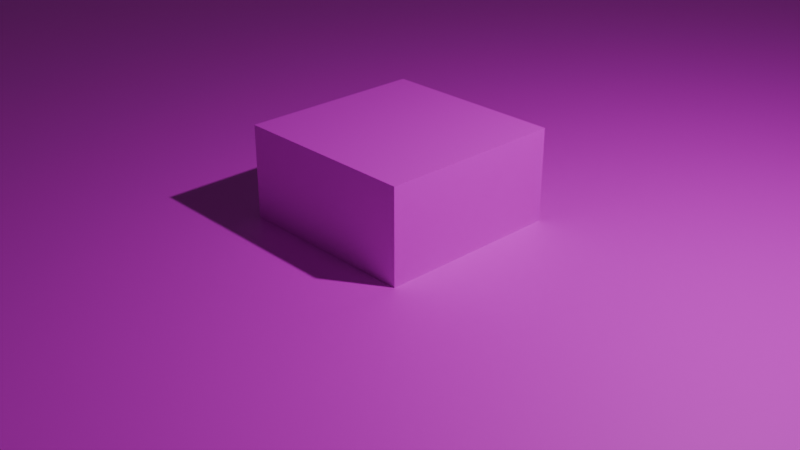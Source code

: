 # Source: CollisionTest.blend  (saved by Blender 4.1.24; exported with 4.5.12 LTS)
import bpy
from mathutils import Matrix  # noqa: F401  (used for matrix-valued properties, if any)

bpy.ops.wm.read_factory_settings(use_empty=True)
scene = bpy.context.scene
scene.name = 'Scene'

# ---- collections
col_collection = bpy.data.collections.new('Collection'); scene.collection.children.link(col_collection)

# ---- images (referenced by path relative to the original .blend; pixels are not part of the script)
import os
ASSET_DIR = os.environ.get("B2B_ASSET_DIR", "")  # directory of the original .blend (textures are referenced by path, not embedded)
HERE = os.path.dirname(os.path.abspath(__file__))  # packed textures are extracted next to this script under _unpacked/

def load_image(name, relpath, width, height, colorspace="sRGB"):
    """Load a texture the original file referenced (path relative to the .blend, or extracted next to this script)."""
    p = next((c for c in (os.path.join(HERE, relpath), os.path.join(ASSET_DIR, relpath)) if relpath and os.path.exists(c)), "")
    if p:
        img = bpy.data.images.load(p, check_existing=True)
        img.name = name
    else:  # same state as the original file: an image datablock whose file is absent (Cycles renders it pink)
        img = bpy.data.images.new(name, width, height)
        img.source = "FILE"
        img.filepath = "//" + (relpath or name)
    img.colorspace_settings.name = colorspace
    return img
img_ground_png = load_image('Ground.png', 'Grass/Ground.png', 1024, 1024, 'sRGB')
img_cube_png = load_image('Cube.png', 'Cube/Cube.png', 1024, 1024, 'sRGB')

# ---- materials (node trees are filled in below, after node groups)
mat_004 = bpy.data.materials.new('マテリアル.004')
mat_004.use_transparent_shadow = False
mat_004.roughness = 0.5
mat_material = bpy.data.materials.new('Material')
mat_material.use_transparent_shadow = False
mat_material.roughness = 0.5

# ---- material node trees
mat_004.use_nodes = True; mat_004.node_tree.nodes.clear()
_N = mat_004.node_tree.nodes; _L = mat_004.node_tree.links
n0 = _N.new('ShaderNodeBsdfPrincipled'); n0.name = 'プリンシプルBSDF'; n0.location = (0, 300)
n0.inputs[27].default_value = (0.0, 0.0, 0.0, 1.0)
n1 = _N.new('ShaderNodeOutputMaterial'); n1.name = 'マテリアル出力'; n1.location = (280, 300)
n2 = _N.new('ShaderNodeTexImage'); n2.name = '画像テクスチャ'; n2.location = (-480, 300)
n2.image = img_ground_png
_L.new(n0.outputs[0], n1.inputs[0])
_L.new(n2.outputs[0], n0.inputs[0])
n1.is_active_output = True
mat_material.use_nodes = True; mat_material.node_tree.nodes.clear()
_N = mat_material.node_tree.nodes; _L = mat_material.node_tree.links
n0 = _N.new('ShaderNodeBsdfPrincipled'); n0.name = 'プリンシプルBSDF'; n0.location = (0, 300)
n0.inputs[3].default_value = 1.45
n0.inputs[27].default_value = (0.0, 0.0, 0.0, 1.0)
n1 = _N.new('ShaderNodeOutputMaterial'); n1.name = 'マテリアル出力'; n1.location = (280, 300)
n2 = _N.new('ShaderNodeTexImage'); n2.name = '画像テクスチャ'; n2.location = (-480, 300)
n2.image = img_cube_png
_L.new(n2.outputs[0], n0.inputs[0])
_L.new(n0.outputs[0], n1.inputs[0])
n1.is_active_output = True

# ---- world
world_world = bpy.data.worlds.new('World'); scene.world = world_world
world_world.use_nodes = True; world_world.node_tree.nodes.clear()
_N = world_world.node_tree.nodes; _L = world_world.node_tree.links
n0 = _N.new('ShaderNodeOutputWorld'); n0.name = 'World Output'; n0.location = (300, 300)
n1 = _N.new('ShaderNodeBackground'); n1.name = 'Background'; n1.location = (10, 300)
n1.inputs[0].default_value = (0.05088, 0.05088, 0.05088, 1.0)
_L.new(n1.outputs[0], n0.inputs[0])
n0.is_active_output = True
world_world.color = (0.05088, 0.05088, 0.05088)
world_world.use_sun_shadow = False
world_world.sun_shadow_jitter_overblur = 0.0

# ---- cameras
cam_camera = bpy.data.cameras.new('Camera')
cam_camera.clip_end = 100.0
cam_camera.ortho_scale = 7.314

# ---- lights
light_light = bpy.data.lights.new('Light', 'POINT')
light_light.transmission_factor = 0.0
light_light.energy = 1000.0
light_light.shadow_soft_size = 0.1
light_light.shadow_maximum_resolution = 0.006
light_light.use_absolute_resolution = True

# ---- meshes
me_001 = bpy.data.meshes.new('平面.001')
me_001.from_pydata([(40.0, 0.0, -40.0), (-40.0, 0.0, -40.0), (40.0, 0.0, 40.0), (-40.0, 0.0, 40.0)], [], [(1, 2, 0), (1, 3, 2)])
_uv = me_001.uv_layers.new(name='UVMap')
_uv.uv.foreach_set('vector', [1.0, 0.0, 0.0, 1.0, 0.0, 0.0, 1.0, 0.0, 1.0, 1.0, 0.0, 1.0])
me_001.materials.append(mat_004)
me_001.update()
me_001.normals_split_custom_set([tuple(v) for v in zip(*[iter([0.0, 1.0, 0.0, 0.0, 1.0, 0.0, 0.0, 1.0, 0.0, 0.0, 1.0, 0.0, 0.0, 1.0, 0.0, 0.0, 1.0, 0.0])] * 3)])
me_cube_001 = bpy.data.meshes.new('Cube.001')
me_cube_001.from_pydata([(1.0, 1.0, 1.0), (1.0, 1.0, -1.0), (1.0, -1.0, 1.0), (1.0, -1.0, -1.0), (-1.0, 1.0, 1.0), (-1.0, 1.0, -1.0), (-1.0, -1.0, 1.0), (-1.0, -1.0, -1.0)], [], [(4, 2, 0), (2, 7, 3), (6, 5, 7), (1, 7, 5), (0, 3, 1), (4, 1, 5), (4, 6, 2), (2, 6, 7), (6, 4, 5), (1, 3, 7), (0, 2, 3), (4, 0, 1)])
_uv = me_cube_001.uv_layers.new(name='UVMap')
_uv.uv.foreach_set('vector', [0.875, 0.5, 0.625, 0.75, 0.625, 0.5, 0.625, 0.75, 0.375, 1.0, 0.375, 0.75, 0.625, 0.0, 0.375, 0.25, 0.375, 0.0, 0.375, 0.5, 0.125, 0.75, 0.125, 0.5, 0.625, 0.5, 0.375, 0.75, 0.375, 0.5, 0.625, 0.25, 0.375, 0.5, 0.375, 0.25, 0.875, 0.5, 0.875, 0.75, 0.625, 0.75, 0.625, 0.75, 0.625, 1.0, 0.375, 1.0, 0.625, 0.0, 0.625, 0.25, 0.375, 0.25, 0.375, 0.5, 0.375, 0.75, 0.125, 0.75, 0.625, 0.5, 0.625, 0.75, 0.375, 0.75, 0.625, 0.25, 0.625, 0.5, 0.375, 0.5])
me_cube_001.materials.append(mat_material)
me_cube_001.update()
me_cube_001.normals_split_custom_set([tuple(v) for v in zip(*[iter([-1.192e-07, -8.941e-08, 1.0, -1.192e-07, -8.941e-08, 1.0, -1.192e-07, -8.941e-08, 1.0, -8.941e-08, -1.0, -1.192e-07, -8.941e-08, -1.0, -1.192e-07, -8.941e-08, -1.0, -1.192e-07, -1.0, 8.941e-08, 7.994e-15, -1.0, 8.941e-08, 7.994e-15, -1.0, 8.941e-08, 7.994e-15, 5.96e-08, 8.941e-08, -1.0, 5.96e-08, 8.941e-08, -1.0, 5.96e-08, 8.941e-08, -1.0, 1.0, -8.941e-08, -7.994e-15, 1.0, -8.941e-08, -7.994e-15, 1.0, -8.941e-08, -7.994e-15, 5.96e-08, 1.0, 0.0, 5.96e-08, 1.0, 0.0, 5.96e-08, 1.0, 0.0, 5.96e-08, -8.941e-08, 1.0, 5.96e-08, -8.941e-08, 1.0, 5.96e-08, -8.941e-08, 1.0, -5.96e-08, -1.0, 0.0, -5.96e-08, -1.0, 0.0, -5.96e-08, -1.0, 0.0, -1.0, 5.96e-08, 5.329e-15, -1.0, 5.96e-08, 5.329e-15, -1.0, 5.96e-08, 5.329e-15, -2.98e-08, 8.941e-08, -1.0, -2.98e-08, 8.941e-08, -1.0, -2.98e-08, 8.941e-08, -1.0, 1.0, -5.96e-08, -5.329e-15, 1.0, -5.96e-08, -5.329e-15, 1.0, -5.96e-08, -5.329e-15, 8.941e-08, 1.0, 1.192e-07, 8.941e-08, 1.0, 1.192e-07, 8.941e-08, 1.0, 1.192e-07])] * 3)])

# ---- objects
ob_fence_01_001 = bpy.data.objects.new('fence_01.001', None)
ob_light = bpy.data.objects.new('Light', light_light)
ob_camera = bpy.data.objects.new('Camera', cam_camera)
ob_x = bpy.data.objects.new('平面', me_001)
ob_cube = bpy.data.objects.new('Cube', me_cube_001)

# ---- transforms, parenting, visibility, modifiers, constraints
ob_fence_01_001.location = (0.0947, 12.5, 1.661)
ob_fence_01_001.rotation_mode = 'QUATERNION'
ob_fence_01_001.rotation_quaternion = (-18.5, 0.0, 0.0, 0.0)
ob_fence_01_001.empty_display_size = 5.046
ob_light.location = (4.076, 1.005, 5.904)
ob_light.rotation_euler = (0.6503, 0.05522, 1.866)
ob_light.lock_rotations_4d = False
ob_light.empty_display_type = 'ARROWS'
ob_light.color = (0.0, 0.0, 0.0, 0.0)
ob_light.lineart.crease_threshold = 0.0
ob_camera.location = (7.359, -6.926, 4.958)
ob_camera.rotation_euler = (1.109, 0.0, 0.8149)
ob_camera.lock_rotations_4d = False
ob_camera.empty_display_type = 'ARROWS'
ob_camera.color = (0.0, 0.0, 0.0, 0.0)
ob_camera.display_type = 'WIRE'
ob_camera.lineart.crease_threshold = 0.0
ob_x.location = (0.0, 0.0, 0.0)
ob_x.rotation_euler = (1.571, -0.0, -3.142)
ob_cube.location = (0.0, 0.0, 0.0)

# ---- collection membership
scene.collection.objects.link(ob_fence_01_001)
col_collection.objects.link(ob_light)
col_collection.objects.link(ob_camera)
col_collection.objects.link(ob_x)
col_collection.objects.link(ob_cube)

# ---- scene / render settings (as saved in the file)
scene.camera = ob_camera
scene.frame_start = 1; scene.frame_end = 250; scene.frame_set(1)
scene.render.engine = 'BLENDER_EEVEE_NEXT'
scene.cycles.sampling_pattern = 'TABULATED_SOBOL'
scene.eevee.ray_tracing_options.trace_max_roughness = 0.0
bpy.context.view_layer.update()
